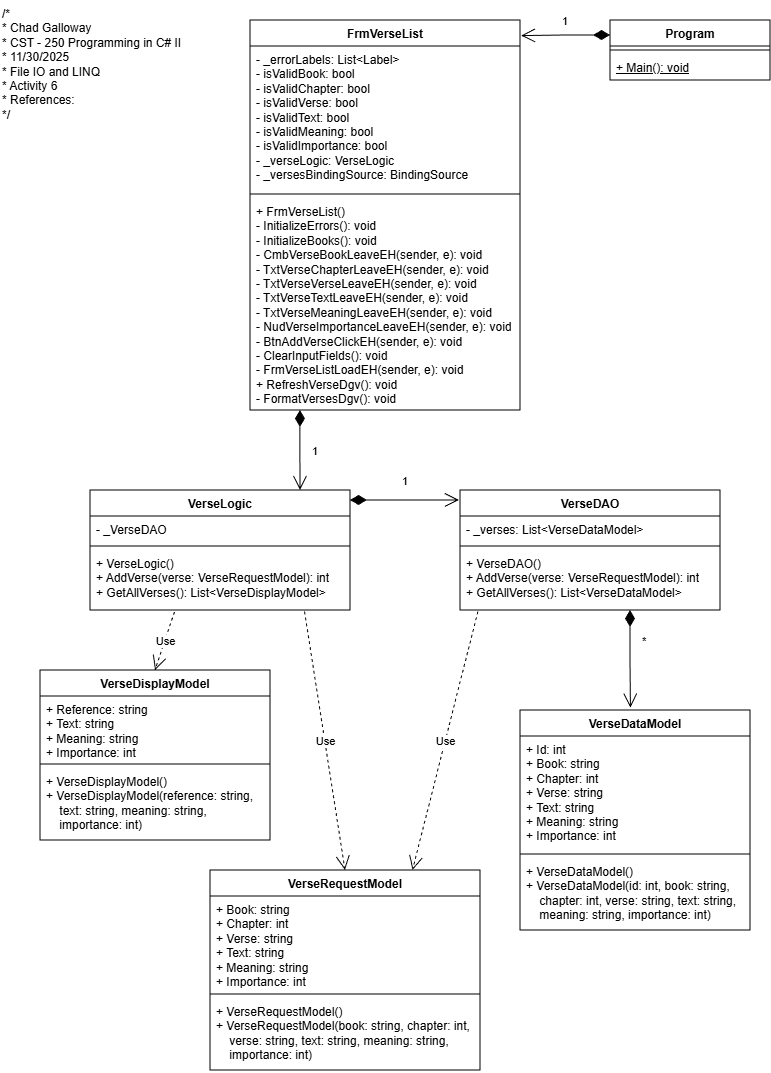

The diagram above was exported from draw.io. Its source (the exported page's mxGraphModel, read from the mxfile embedded in the PNG):
<mxGraphModel dx="328" dy="171" grid="1" gridSize="10" guides="1" tooltips="1" connect="1" arrows="1" fold="1" page="1" pageScale="1" pageWidth="827" pageHeight="1169" math="0" shadow="0">
  <root>
    <mxCell id="WIyWlLk6GJQsqaUBKTNV-0" />
    <mxCell id="WIyWlLk6GJQsqaUBKTNV-1" parent="WIyWlLk6GJQsqaUBKTNV-0" />
    <mxCell id="_Tz8nVxp29_hwAzKqYyD-0" parent="WIyWlLk6GJQsqaUBKTNV-1" style="text;whiteSpace=wrap;html=1;" value="/* &#10; * Chad Galloway &#10; * CST - 250 Programming in C# II &#10; * 11/30/2025 &#10; * File IO and LINQ &#10; * Activity 6 &#10; * References: &#10; */" vertex="1">
      <mxGeometry height="140" width="210" x="20" y="10" as="geometry" />
    </mxCell>
    <mxCell id="_Tz8nVxp29_hwAzKqYyD-1" parent="WIyWlLk6GJQsqaUBKTNV-1" style="swimlane;fontStyle=1;align=center;verticalAlign=top;childLayout=stackLayout;horizontal=1;startSize=26;horizontalStack=0;resizeParent=1;resizeParentMax=0;resizeLast=0;collapsible=1;marginBottom=0;whiteSpace=wrap;html=1;" value="Program" vertex="1">
      <mxGeometry height="60" width="160" x="630" y="30" as="geometry" />
    </mxCell>
    <mxCell id="_Tz8nVxp29_hwAzKqYyD-3" parent="_Tz8nVxp29_hwAzKqYyD-1" style="line;strokeWidth=1;fillColor=none;align=left;verticalAlign=middle;spacingTop=-1;spacingLeft=3;spacingRight=3;rotatable=0;labelPosition=right;points=[];portConstraint=eastwest;strokeColor=inherit;" value="" vertex="1">
      <mxGeometry height="8" width="160" y="26" as="geometry" />
    </mxCell>
    <mxCell id="_Tz8nVxp29_hwAzKqYyD-4" parent="_Tz8nVxp29_hwAzKqYyD-1" style="text;strokeColor=none;fillColor=none;align=left;verticalAlign=top;spacingLeft=4;spacingRight=4;overflow=hidden;rotatable=0;points=[[0,0.5],[1,0.5]];portConstraint=eastwest;whiteSpace=wrap;html=1;" value="&lt;u&gt;+ Main(): void&lt;/u&gt;" vertex="1">
      <mxGeometry height="26" width="160" y="34" as="geometry" />
    </mxCell>
    <mxCell id="_Tz8nVxp29_hwAzKqYyD-5" parent="WIyWlLk6GJQsqaUBKTNV-1" style="swimlane;fontStyle=1;align=center;verticalAlign=top;childLayout=stackLayout;horizontal=1;startSize=26;horizontalStack=0;resizeParent=1;resizeParentMax=0;resizeLast=0;collapsible=1;marginBottom=0;whiteSpace=wrap;html=1;" value="VerseLogic" vertex="1">
      <mxGeometry height="120" width="260" x="110" y="500" as="geometry" />
    </mxCell>
    <mxCell id="_Tz8nVxp29_hwAzKqYyD-6" parent="_Tz8nVxp29_hwAzKqYyD-5" style="text;strokeColor=none;fillColor=none;align=left;verticalAlign=top;spacingLeft=4;spacingRight=4;overflow=hidden;rotatable=0;points=[[0,0.5],[1,0.5]];portConstraint=eastwest;whiteSpace=wrap;html=1;" value="- _VerseDAO" vertex="1">
      <mxGeometry height="26" width="260" y="26" as="geometry" />
    </mxCell>
    <mxCell id="_Tz8nVxp29_hwAzKqYyD-7" parent="_Tz8nVxp29_hwAzKqYyD-5" style="line;strokeWidth=1;fillColor=none;align=left;verticalAlign=middle;spacingTop=-1;spacingLeft=3;spacingRight=3;rotatable=0;labelPosition=right;points=[];portConstraint=eastwest;strokeColor=inherit;" value="" vertex="1">
      <mxGeometry height="8" width="260" y="52" as="geometry" />
    </mxCell>
    <mxCell id="_Tz8nVxp29_hwAzKqYyD-8" parent="_Tz8nVxp29_hwAzKqYyD-5" style="text;strokeColor=none;fillColor=none;align=left;verticalAlign=top;spacingLeft=4;spacingRight=4;overflow=hidden;rotatable=0;points=[[0,0.5],[1,0.5]];portConstraint=eastwest;whiteSpace=wrap;html=1;" value="+ VerseLogic()&lt;div&gt;+ AddVerse(verse: VerseRequestModel): int&lt;/div&gt;&lt;div&gt;+ GetAllVerses(): List&amp;lt;VerseDisplayModel&amp;gt;&lt;/div&gt;" vertex="1">
      <mxGeometry height="60" width="260" y="60" as="geometry" />
    </mxCell>
    <mxCell id="_Tz8nVxp29_hwAzKqYyD-9" parent="WIyWlLk6GJQsqaUBKTNV-1" style="swimlane;fontStyle=1;align=center;verticalAlign=top;childLayout=stackLayout;horizontal=1;startSize=26;horizontalStack=0;resizeParent=1;resizeParentMax=0;resizeLast=0;collapsible=1;marginBottom=0;whiteSpace=wrap;html=1;" value="FrmVerseList" vertex="1">
      <mxGeometry height="390" width="270" x="270" y="30" as="geometry" />
    </mxCell>
    <mxCell id="_Tz8nVxp29_hwAzKqYyD-10" parent="_Tz8nVxp29_hwAzKqYyD-9" style="text;strokeColor=none;fillColor=none;align=left;verticalAlign=top;spacingLeft=4;spacingRight=4;overflow=hidden;rotatable=0;points=[[0,0.5],[1,0.5]];portConstraint=eastwest;whiteSpace=wrap;html=1;" value="&lt;div&gt;- _errorLabels: List&amp;lt;Label&amp;gt;&lt;/div&gt;&lt;div&gt;- isValidBook: bool&lt;/div&gt;&lt;div&gt;- isValidChapter&lt;span style=&quot;background-color: transparent; color: light-dark(rgb(0, 0, 0), rgb(255, 255, 255));&quot;&gt;: bool&lt;/span&gt;&lt;/div&gt;&lt;div&gt;- isValidVerse&lt;span style=&quot;background-color: transparent; color: light-dark(rgb(0, 0, 0), rgb(255, 255, 255));&quot;&gt;: bool&lt;/span&gt;&lt;/div&gt;&lt;div&gt;- isValidText&lt;span style=&quot;background-color: transparent; color: light-dark(rgb(0, 0, 0), rgb(255, 255, 255));&quot;&gt;: bool&lt;/span&gt;&lt;/div&gt;&lt;div&gt;- isValidMeaning&lt;span style=&quot;background-color: transparent; color: light-dark(rgb(0, 0, 0), rgb(255, 255, 255));&quot;&gt;: bool&lt;/span&gt;&lt;/div&gt;&lt;div&gt;- isValidImportance&lt;span style=&quot;background-color: transparent; color: light-dark(rgb(0, 0, 0), rgb(255, 255, 255));&quot;&gt;: bool&lt;/span&gt;&lt;/div&gt;&lt;div&gt;- _verseLogic: VerseLogic&lt;/div&gt;&lt;div&gt;- _versesBindingSource: BindingSource&lt;/div&gt;&lt;div&gt;&lt;br&gt;&lt;/div&gt;" vertex="1">
      <mxGeometry height="144" width="270" y="26" as="geometry" />
    </mxCell>
    <mxCell id="_Tz8nVxp29_hwAzKqYyD-11" parent="_Tz8nVxp29_hwAzKqYyD-9" style="line;strokeWidth=1;fillColor=none;align=left;verticalAlign=middle;spacingTop=-1;spacingLeft=3;spacingRight=3;rotatable=0;labelPosition=right;points=[];portConstraint=eastwest;strokeColor=inherit;" value="" vertex="1">
      <mxGeometry height="8" width="270" y="170" as="geometry" />
    </mxCell>
    <mxCell id="_Tz8nVxp29_hwAzKqYyD-12" parent="_Tz8nVxp29_hwAzKqYyD-9" style="text;strokeColor=none;fillColor=none;align=left;verticalAlign=top;spacingLeft=4;spacingRight=4;overflow=hidden;rotatable=0;points=[[0,0.5],[1,0.5]];portConstraint=eastwest;whiteSpace=wrap;html=1;" value="&lt;div&gt;+ FrmVerseList()&lt;/div&gt;&lt;div&gt;&lt;span style=&quot;background-color: transparent; color: light-dark(rgb(0, 0, 0), rgb(255, 255, 255));&quot;&gt;- InitializeErrors(): void&lt;/span&gt;&lt;/div&gt;&lt;div&gt;- InitializeBooks(): void&lt;/div&gt;&lt;div&gt;- CmbVerseBookLeaveEH(sender, e): void&lt;/div&gt;&lt;div&gt;- TxtVerseChapterLeaveEH(sender, e): void&lt;/div&gt;&lt;div&gt;- TxtVerseVerseLeaveEH(sender, e): void&lt;/div&gt;&lt;div&gt;- TxtVerseTextLeaveEH(sender, e): void&lt;/div&gt;&lt;div&gt;&lt;span style=&quot;background-color: transparent; color: light-dark(rgb(0, 0, 0), rgb(255, 255, 255));&quot;&gt;- TxtVerseMeaningLeaveEH(sender, e): void&lt;/span&gt;&lt;/div&gt;&lt;div&gt;- NudVerseImportanceLeaveEH(sender, e): void&lt;/div&gt;&lt;div&gt;- BtnAddVerseClickEH(sender, e): void&lt;/div&gt;&lt;div&gt;- ClearInputFields(): void&lt;/div&gt;&lt;div&gt;- FrmVerseListLoadEH(sender, e): void&lt;/div&gt;&lt;div&gt;+ RefreshVerseDgv(): void&lt;/div&gt;&lt;div&gt;- FormatVersesDgv(): void&lt;/div&gt;" vertex="1">
      <mxGeometry height="212" width="270" y="178" as="geometry" />
    </mxCell>
    <mxCell id="_Tz8nVxp29_hwAzKqYyD-13" parent="WIyWlLk6GJQsqaUBKTNV-1" style="swimlane;fontStyle=1;align=center;verticalAlign=top;childLayout=stackLayout;horizontal=1;startSize=26;horizontalStack=0;resizeParent=1;resizeParentMax=0;resizeLast=0;collapsible=1;marginBottom=0;whiteSpace=wrap;html=1;" value="VerseDataModel" vertex="1">
      <mxGeometry height="220" width="230" x="540" y="720" as="geometry" />
    </mxCell>
    <mxCell id="_Tz8nVxp29_hwAzKqYyD-14" parent="_Tz8nVxp29_hwAzKqYyD-13" style="text;strokeColor=none;fillColor=none;align=left;verticalAlign=top;spacingLeft=4;spacingRight=4;overflow=hidden;rotatable=0;points=[[0,0.5],[1,0.5]];portConstraint=eastwest;whiteSpace=wrap;html=1;" value="+ Id: int&lt;div&gt;+ Book: string&lt;/div&gt;&lt;div&gt;+ Chapter: int&lt;/div&gt;&lt;div&gt;+ Verse: string&lt;/div&gt;&lt;div&gt;+ Text: string&lt;/div&gt;&lt;div&gt;+ Meaning: string&lt;/div&gt;&lt;div&gt;+ Importance: int&lt;/div&gt;" vertex="1">
      <mxGeometry height="114" width="230" y="26" as="geometry" />
    </mxCell>
    <mxCell id="_Tz8nVxp29_hwAzKqYyD-15" parent="_Tz8nVxp29_hwAzKqYyD-13" style="line;strokeWidth=1;fillColor=none;align=left;verticalAlign=middle;spacingTop=-1;spacingLeft=3;spacingRight=3;rotatable=0;labelPosition=right;points=[];portConstraint=eastwest;strokeColor=inherit;" value="" vertex="1">
      <mxGeometry height="8" width="230" y="140" as="geometry" />
    </mxCell>
    <mxCell id="_Tz8nVxp29_hwAzKqYyD-16" parent="_Tz8nVxp29_hwAzKqYyD-13" style="text;strokeColor=none;fillColor=none;align=left;verticalAlign=top;spacingLeft=4;spacingRight=4;overflow=hidden;rotatable=0;points=[[0,0.5],[1,0.5]];portConstraint=eastwest;whiteSpace=wrap;html=1;" value="+ VerseDataModel()&lt;div&gt;+ VerseDataModel(id: int, book: string,&amp;nbsp; &amp;nbsp; &amp;nbsp; &amp;nbsp; chapter: int, verse: string, text: string,&amp;nbsp; &amp;nbsp; &amp;nbsp; meaning: string, importance: int)&lt;/div&gt;" vertex="1">
      <mxGeometry height="72" width="230" y="148" as="geometry" />
    </mxCell>
    <mxCell id="_Tz8nVxp29_hwAzKqYyD-17" parent="WIyWlLk6GJQsqaUBKTNV-1" style="swimlane;fontStyle=1;align=center;verticalAlign=top;childLayout=stackLayout;horizontal=1;startSize=26;horizontalStack=0;resizeParent=1;resizeParentMax=0;resizeLast=0;collapsible=1;marginBottom=0;whiteSpace=wrap;html=1;" value="VerseDisplayModel" vertex="1">
      <mxGeometry height="170" width="230" x="60" y="680" as="geometry" />
    </mxCell>
    <mxCell id="_Tz8nVxp29_hwAzKqYyD-18" parent="_Tz8nVxp29_hwAzKqYyD-17" style="text;strokeColor=none;fillColor=none;align=left;verticalAlign=top;spacingLeft=4;spacingRight=4;overflow=hidden;rotatable=0;points=[[0,0.5],[1,0.5]];portConstraint=eastwest;whiteSpace=wrap;html=1;" value="+ Reference: string&lt;div&gt;+ Text: string&lt;/div&gt;&lt;div&gt;+ Meaning: string&lt;/div&gt;&lt;div&gt;+ Importance: int&lt;/div&gt;" vertex="1">
      <mxGeometry height="64" width="230" y="26" as="geometry" />
    </mxCell>
    <mxCell id="_Tz8nVxp29_hwAzKqYyD-19" parent="_Tz8nVxp29_hwAzKqYyD-17" style="line;strokeWidth=1;fillColor=none;align=left;verticalAlign=middle;spacingTop=-1;spacingLeft=3;spacingRight=3;rotatable=0;labelPosition=right;points=[];portConstraint=eastwest;strokeColor=inherit;" value="" vertex="1">
      <mxGeometry height="8" width="230" y="90" as="geometry" />
    </mxCell>
    <mxCell id="_Tz8nVxp29_hwAzKqYyD-20" parent="_Tz8nVxp29_hwAzKqYyD-17" style="text;strokeColor=none;fillColor=none;align=left;verticalAlign=top;spacingLeft=4;spacingRight=4;overflow=hidden;rotatable=0;points=[[0,0.5],[1,0.5]];portConstraint=eastwest;whiteSpace=wrap;html=1;" value="+ VerseDisplayModel()&lt;div&gt;+ VerseDisplayModel(reference&lt;span style=&quot;background-color: transparent; color: light-dark(rgb(0, 0, 0), rgb(255, 255, 255));&quot;&gt;: string,&amp;nbsp; &amp;nbsp; &amp;nbsp; &amp;nbsp; text: string, meaning: string,&amp;nbsp; &amp;nbsp; &amp;nbsp; &amp;nbsp; &amp;nbsp; &amp;nbsp; &amp;nbsp; &amp;nbsp; &amp;nbsp; &amp;nbsp; &amp;nbsp; importance: int&lt;/span&gt;&lt;span style=&quot;background-color: transparent; color: light-dark(rgb(0, 0, 0), rgb(255, 255, 255));&quot;&gt;)&lt;/span&gt;&lt;/div&gt;" vertex="1">
      <mxGeometry height="72" width="230" y="98" as="geometry" />
    </mxCell>
    <mxCell id="_Tz8nVxp29_hwAzKqYyD-21" parent="WIyWlLk6GJQsqaUBKTNV-1" style="swimlane;fontStyle=1;align=center;verticalAlign=top;childLayout=stackLayout;horizontal=1;startSize=26;horizontalStack=0;resizeParent=1;resizeParentMax=0;resizeLast=0;collapsible=1;marginBottom=0;whiteSpace=wrap;html=1;" value="VerseRequestModel" vertex="1">
      <mxGeometry height="200" width="270" x="230" y="880" as="geometry" />
    </mxCell>
    <mxCell id="_Tz8nVxp29_hwAzKqYyD-22" parent="_Tz8nVxp29_hwAzKqYyD-21" style="text;strokeColor=none;fillColor=none;align=left;verticalAlign=top;spacingLeft=4;spacingRight=4;overflow=hidden;rotatable=0;points=[[0,0.5],[1,0.5]];portConstraint=eastwest;whiteSpace=wrap;html=1;" value="&lt;div&gt;+ Book: string&lt;/div&gt;&lt;div&gt;+ Chapter: int&lt;/div&gt;&lt;div&gt;+ Verse: string&lt;/div&gt;&lt;div&gt;+ Text: string&lt;/div&gt;&lt;div&gt;+ Meaning: string&lt;/div&gt;&lt;div&gt;+ Importance: int&lt;/div&gt;" vertex="1">
      <mxGeometry height="94" width="270" y="26" as="geometry" />
    </mxCell>
    <mxCell id="_Tz8nVxp29_hwAzKqYyD-23" parent="_Tz8nVxp29_hwAzKqYyD-21" style="line;strokeWidth=1;fillColor=none;align=left;verticalAlign=middle;spacingTop=-1;spacingLeft=3;spacingRight=3;rotatable=0;labelPosition=right;points=[];portConstraint=eastwest;strokeColor=inherit;" value="" vertex="1">
      <mxGeometry height="8" width="270" y="120" as="geometry" />
    </mxCell>
    <mxCell id="_Tz8nVxp29_hwAzKqYyD-24" parent="_Tz8nVxp29_hwAzKqYyD-21" style="text;strokeColor=none;fillColor=none;align=left;verticalAlign=top;spacingLeft=4;spacingRight=4;overflow=hidden;rotatable=0;points=[[0,0.5],[1,0.5]];portConstraint=eastwest;whiteSpace=wrap;html=1;" value="+ VerseRequestModel()&lt;div&gt;+ VerseRequestModel(book: string, chapter: int,&amp;nbsp; &amp;nbsp; &amp;nbsp; verse: string, text: string, meaning: string,&amp;nbsp; &amp;nbsp; &amp;nbsp; &amp;nbsp; &amp;nbsp; &amp;nbsp; importance: int)&lt;/div&gt;" vertex="1">
      <mxGeometry height="72" width="270" y="128" as="geometry" />
    </mxCell>
    <mxCell id="_Tz8nVxp29_hwAzKqYyD-25" parent="WIyWlLk6GJQsqaUBKTNV-1" style="swimlane;fontStyle=1;align=center;verticalAlign=top;childLayout=stackLayout;horizontal=1;startSize=26;horizontalStack=0;resizeParent=1;resizeParentMax=0;resizeLast=0;collapsible=1;marginBottom=0;whiteSpace=wrap;html=1;" value="VerseDAO" vertex="1">
      <mxGeometry height="120" width="260" x="480" y="500" as="geometry" />
    </mxCell>
    <mxCell id="_Tz8nVxp29_hwAzKqYyD-26" parent="_Tz8nVxp29_hwAzKqYyD-25" style="text;strokeColor=none;fillColor=none;align=left;verticalAlign=top;spacingLeft=4;spacingRight=4;overflow=hidden;rotatable=0;points=[[0,0.5],[1,0.5]];portConstraint=eastwest;whiteSpace=wrap;html=1;" value="- _verses: List&amp;lt;VerseDataModel&amp;gt;" vertex="1">
      <mxGeometry height="26" width="260" y="26" as="geometry" />
    </mxCell>
    <mxCell id="_Tz8nVxp29_hwAzKqYyD-27" parent="_Tz8nVxp29_hwAzKqYyD-25" style="line;strokeWidth=1;fillColor=none;align=left;verticalAlign=middle;spacingTop=-1;spacingLeft=3;spacingRight=3;rotatable=0;labelPosition=right;points=[];portConstraint=eastwest;strokeColor=inherit;" value="" vertex="1">
      <mxGeometry height="8" width="260" y="52" as="geometry" />
    </mxCell>
    <mxCell id="_Tz8nVxp29_hwAzKqYyD-28" parent="_Tz8nVxp29_hwAzKqYyD-25" style="text;strokeColor=none;fillColor=none;align=left;verticalAlign=top;spacingLeft=4;spacingRight=4;overflow=hidden;rotatable=0;points=[[0,0.5],[1,0.5]];portConstraint=eastwest;whiteSpace=wrap;html=1;" value="+ VerseDAO()&lt;div&gt;+ AddVerse(verse: VerseRequestModel): int&lt;/div&gt;&lt;div&gt;+ GetAllVerses(): List&amp;lt;VerseDataModel&amp;gt;&lt;/div&gt;" vertex="1">
      <mxGeometry height="60" width="260" y="60" as="geometry" />
    </mxCell>
    <mxCell id="H4_eKGtClI8GP9rJCsCy-51" edge="1" parent="WIyWlLk6GJQsqaUBKTNV-1" source="_Tz8nVxp29_hwAzKqYyD-1" style="endArrow=open;html=1;endSize=12;startArrow=diamondThin;startSize=14;startFill=1;edgeStyle=orthogonalEdgeStyle;align=left;verticalAlign=bottom;rounded=0;exitX=0;exitY=0.25;exitDx=0;exitDy=0;entryX=1.004;entryY=0.04;entryDx=0;entryDy=0;entryPerimeter=0;" target="_Tz8nVxp29_hwAzKqYyD-9" value="1">
      <mxGeometry relative="1" x="0.1305" y="-6" as="geometry">
        <mxPoint as="offset" />
        <mxPoint x="570" y="190" as="sourcePoint" />
        <mxPoint x="570" y="50" as="targetPoint" />
      </mxGeometry>
    </mxCell>
    <mxCell id="H4_eKGtClI8GP9rJCsCy-52" edge="1" parent="WIyWlLk6GJQsqaUBKTNV-1" source="_Tz8nVxp29_hwAzKqYyD-12" style="endArrow=open;html=1;endSize=12;startArrow=diamondThin;startSize=14;startFill=1;edgeStyle=orthogonalEdgeStyle;align=left;verticalAlign=bottom;rounded=0;exitX=0.185;exitY=1;exitDx=0;exitDy=0;exitPerimeter=0;" value="1">
      <mxGeometry relative="1" x="0.2502" y="10" as="geometry">
        <mxPoint as="offset" />
        <mxPoint x="321" y="430" as="sourcePoint" />
        <mxPoint x="320" y="500" as="targetPoint" />
      </mxGeometry>
    </mxCell>
    <mxCell id="H4_eKGtClI8GP9rJCsCy-53" edge="1" parent="WIyWlLk6GJQsqaUBKTNV-1" style="endArrow=open;html=1;endSize=12;startArrow=diamondThin;startSize=14;startFill=1;edgeStyle=orthogonalEdgeStyle;align=left;verticalAlign=bottom;rounded=0;entryX=-0.004;entryY=0.083;entryDx=0;entryDy=0;entryPerimeter=0;" target="_Tz8nVxp29_hwAzKqYyD-25" value="1">
      <mxGeometry relative="1" x="-0.0822" y="10" as="geometry">
        <mxPoint as="offset" />
        <mxPoint x="370" y="510" as="sourcePoint" />
        <mxPoint x="530" y="510" as="targetPoint" />
      </mxGeometry>
    </mxCell>
    <mxCell id="H4_eKGtClI8GP9rJCsCy-55" edge="1" parent="WIyWlLk6GJQsqaUBKTNV-1" source="_Tz8nVxp29_hwAzKqYyD-28" style="endArrow=open;endSize=12;dashed=1;html=1;rounded=0;exitX=0.069;exitY=1.025;exitDx=0;exitDy=0;exitPerimeter=0;entryX=0.75;entryY=0;entryDx=0;entryDy=0;" target="_Tz8nVxp29_hwAzKqYyD-21" value="Use">
      <mxGeometry relative="1" width="160" as="geometry">
        <mxPoint x="670" y="590" as="sourcePoint" />
        <mxPoint x="830" y="590" as="targetPoint" />
      </mxGeometry>
    </mxCell>
    <mxCell id="H4_eKGtClI8GP9rJCsCy-56" edge="1" parent="WIyWlLk6GJQsqaUBKTNV-1" source="_Tz8nVxp29_hwAzKqYyD-8" style="endArrow=open;endSize=12;dashed=1;html=1;rounded=0;exitX=0.825;exitY=1.025;exitDx=0;exitDy=0;exitPerimeter=0;entryX=0.5;entryY=0;entryDx=0;entryDy=0;" target="_Tz8nVxp29_hwAzKqYyD-21" value="Use">
      <mxGeometry relative="1" width="160" as="geometry">
        <mxPoint x="670" y="590" as="sourcePoint" />
        <mxPoint x="830" y="590" as="targetPoint" />
      </mxGeometry>
    </mxCell>
    <mxCell id="H4_eKGtClI8GP9rJCsCy-57" edge="1" parent="WIyWlLk6GJQsqaUBKTNV-1" source="_Tz8nVxp29_hwAzKqYyD-8" style="endArrow=open;endSize=12;dashed=1;html=1;rounded=0;exitX=0.325;exitY=1.033;exitDx=0;exitDy=0;exitPerimeter=0;entryX=0.5;entryY=0;entryDx=0;entryDy=0;" target="_Tz8nVxp29_hwAzKqYyD-17" value="Use">
      <mxGeometry relative="1" width="160" as="geometry">
        <mxPoint x="670" y="690" as="sourcePoint" />
        <mxPoint x="830" y="690" as="targetPoint" />
      </mxGeometry>
    </mxCell>
    <mxCell id="H4_eKGtClI8GP9rJCsCy-58" edge="1" parent="WIyWlLk6GJQsqaUBKTNV-1" style="endArrow=open;html=1;endSize=12;startArrow=diamondThin;startSize=14;startFill=1;edgeStyle=orthogonalEdgeStyle;align=left;verticalAlign=bottom;rounded=0;entryX=0.48;entryY=-0.011;entryDx=0;entryDy=0;entryPerimeter=0;" target="_Tz8nVxp29_hwAzKqYyD-13" value="*">
      <mxGeometry relative="1" x="-0.1834" y="10" as="geometry">
        <mxPoint as="offset" />
        <mxPoint x="650" y="620" as="sourcePoint" />
        <mxPoint x="810" y="620" as="targetPoint" />
      </mxGeometry>
    </mxCell>
  </root>
</mxGraphModel>